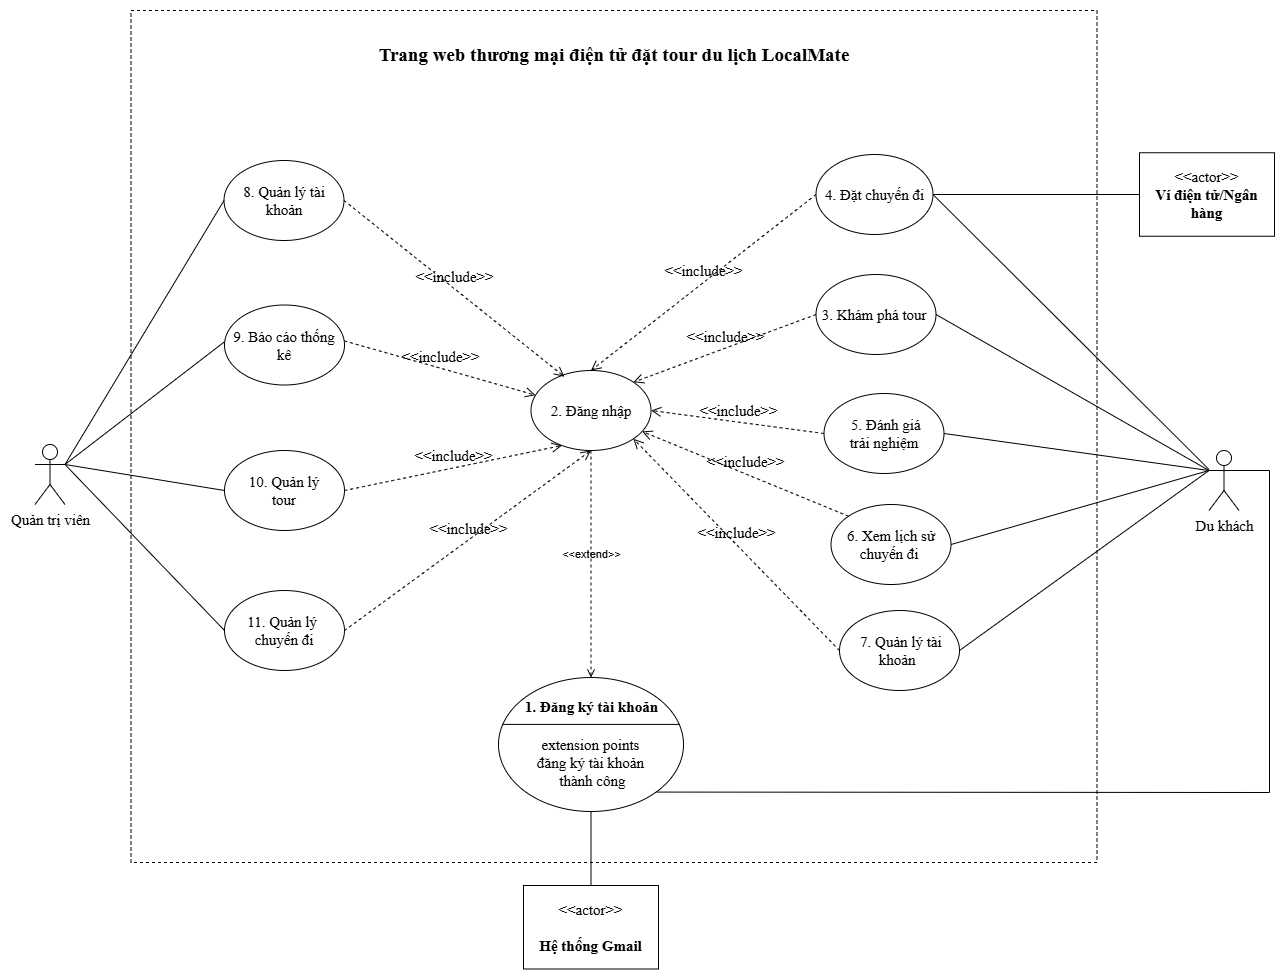

The diagram above was exported from draw.io. Its source (the exported page's mxGraphModel, read from the mxfile embedded in the PNG):
<mxGraphModel dx="2002" dy="1020" grid="1" gridSize="10" guides="1" tooltips="1" connect="1" arrows="1" fold="1" page="1" pageScale="1" pageWidth="827" pageHeight="1169" math="0" shadow="0">
  <root>
    <mxCell id="0" />
    <mxCell id="1" parent="0" />
    <mxCell id="nPgt8XxzMVgeI22xZXT9-1" parent="1" style="html=1;align=center;verticalAlign=top;rounded=0;absoluteArcSize=1;arcSize=20;dashed=1;whiteSpace=wrap;movable=0;resizable=0;rotatable=0;deletable=0;editable=0;locked=1;connectable=0;aspect=fixed;fontFamily=Times New Roman;fontSize=15;" value="" vertex="1">
      <mxGeometry height="852" width="966" x="341.5" y="210" as="geometry" />
    </mxCell>
    <mxCell id="nPgt8XxzMVgeI22xZXT9-3" parent="1" style="shape=umlActor;verticalLabelPosition=bottom;verticalAlign=top;html=1;outlineConnect=0;fontSize=15;fontFamily=Times New Roman;" value="Du khách" vertex="1">
      <mxGeometry height="60" width="30" x="1419.5" y="650" as="geometry" />
    </mxCell>
    <mxCell id="nPgt8XxzMVgeI22xZXT9-5" parent="1" style="ellipse;whiteSpace=wrap;html=1;fontSize=15;fontFamily=Times New Roman;" value="10. Quản lý &lt;br&gt;tour" vertex="1">
      <mxGeometry height="80" width="120" x="435" y="650" as="geometry" />
    </mxCell>
    <mxCell id="nPgt8XxzMVgeI22xZXT9-6" parent="1" style="ellipse;whiteSpace=wrap;html=1;fontSize=15;fontFamily=Times New Roman;" value="11. Quản lý&amp;nbsp;&lt;div&gt;chuyến đi&lt;/div&gt;" vertex="1">
      <mxGeometry height="80" width="120" x="435" y="790" as="geometry" />
    </mxCell>
    <mxCell id="nPgt8XxzMVgeI22xZXT9-7" parent="1" style="ellipse;whiteSpace=wrap;html=1;fontSize=15;fontFamily=Times New Roman;" value="2. Đăng nhập" vertex="1">
      <mxGeometry height="80" width="120" x="741.5" y="570" as="geometry" />
    </mxCell>
    <mxCell id="nPgt8XxzMVgeI22xZXT9-9" parent="1" style="html=1;shape=mxgraph.sysml.useCaseExtPt;whiteSpace=wrap;align=center;fontSize=15;fontFamily=Times New Roman;" value="&lt;br&gt;&lt;br&gt;&lt;div&gt;extension points&lt;br&gt;đăng ký tài khoản&lt;br&gt;&amp;nbsp;thành công&lt;/div&gt;" vertex="1">
      <mxGeometry height="134" width="185" x="709" y="877" as="geometry" />
    </mxCell>
    <mxCell id="nPgt8XxzMVgeI22xZXT9-10" connectable="0" parent="nPgt8XxzMVgeI22xZXT9-9" style="resizable=0;html=1;verticalAlign=middle;align=center;labelBackgroundColor=none;fontStyle=1;fontSize=15;fontFamily=Times New Roman;" value="1. Đăng ký tài khoản" vertex="1">
      <mxGeometry x="92.5" y="28.475" as="geometry" />
    </mxCell>
    <mxCell id="nPgt8XxzMVgeI22xZXT9-11" edge="1" parent="1" source="nPgt8XxzMVgeI22xZXT9-35" style="edgeStyle=none;html=1;endArrow=none;verticalAlign=bottom;rounded=0;fontSize=15;startSize=8;endSize=8;curved=1;entryX=0.5;entryY=1;entryDx=0;entryDy=0;entryPerimeter=0;exitX=0.5;exitY=0;exitDx=0;exitDy=0;fontFamily=Times New Roman;" target="nPgt8XxzMVgeI22xZXT9-9" value="">
      <mxGeometry relative="1" width="160" as="geometry">
        <mxPoint x="936.5" y="1143" as="sourcePoint" />
        <mxPoint x="714" y="1008" as="targetPoint" />
      </mxGeometry>
    </mxCell>
    <mxCell id="nPgt8XxzMVgeI22xZXT9-12" edge="1" parent="1" source="nPgt8XxzMVgeI22xZXT9-44" style="edgeStyle=none;html=1;endArrow=none;verticalAlign=bottom;rounded=0;fontSize=15;startSize=8;endSize=8;curved=1;entryX=0;entryY=0.3333333333333333;entryDx=0;entryDy=0;exitX=1;exitY=0.5;exitDx=0;exitDy=0;entryPerimeter=0;fontFamily=Times New Roman;" target="nPgt8XxzMVgeI22xZXT9-3" value="">
      <mxGeometry relative="1" width="160" as="geometry">
        <mxPoint x="1179" y="690" as="sourcePoint" />
        <mxPoint x="1439.5" y="862" as="targetPoint" />
      </mxGeometry>
    </mxCell>
    <mxCell id="nPgt8XxzMVgeI22xZXT9-13" edge="1" parent="1" source="nPgt8XxzMVgeI22xZXT9-42" style="edgeStyle=none;html=1;endArrow=none;verticalAlign=bottom;rounded=0;fontSize=15;startSize=8;endSize=8;curved=1;entryX=0;entryY=0.3333333333333333;entryDx=0;entryDy=0;exitX=1;exitY=0.5;exitDx=0;exitDy=0;entryPerimeter=0;fontFamily=Times New Roman;" target="nPgt8XxzMVgeI22xZXT9-3" value="">
      <mxGeometry relative="1" width="160" as="geometry">
        <mxPoint x="1173.5" y="830" as="sourcePoint" />
        <mxPoint x="1623.5" y="955" as="targetPoint" />
      </mxGeometry>
    </mxCell>
    <mxCell id="nPgt8XxzMVgeI22xZXT9-15" edge="1" parent="1" source="nPgt8XxzMVgeI22xZXT9-40" style="edgeStyle=none;html=1;endArrow=open;verticalAlign=bottom;dashed=1;labelBackgroundColor=none;rounded=0;fontSize=15;startSize=8;endSize=8;curved=1;exitX=0.998;exitY=0.449;exitDx=0;exitDy=0;fontFamily=Times New Roman;exitPerimeter=0;" target="nPgt8XxzMVgeI22xZXT9-7" value="&amp;lt;&amp;lt;include&amp;gt;&amp;gt;">
      <mxGeometry relative="1" width="160" as="geometry">
        <mxPoint x="558.5000000000005" y="305" as="sourcePoint" />
        <mxPoint x="881.5" y="842" as="targetPoint" />
      </mxGeometry>
    </mxCell>
    <mxCell id="nPgt8XxzMVgeI22xZXT9-16" edge="1" parent="1" source="nPgt8XxzMVgeI22xZXT9-42" style="edgeStyle=none;html=1;endArrow=open;verticalAlign=bottom;dashed=1;labelBackgroundColor=none;rounded=0;fontSize=15;startSize=8;endSize=8;curved=1;exitX=0;exitY=0;exitDx=0;exitDy=0;fontFamily=Times New Roman;" target="nPgt8XxzMVgeI22xZXT9-7" value="&amp;lt;&amp;lt;include&amp;gt;&amp;gt;">
      <mxGeometry relative="1" width="160" as="geometry">
        <mxPoint x="992.7550000000001" y="809.0959999999998" as="sourcePoint" />
        <mxPoint x="1047.5" y="844" as="targetPoint" />
      </mxGeometry>
    </mxCell>
    <mxCell id="nPgt8XxzMVgeI22xZXT9-17" edge="1" parent="1" source="nPgt8XxzMVgeI22xZXT9-44" style="edgeStyle=none;html=1;endArrow=open;verticalAlign=bottom;dashed=1;labelBackgroundColor=none;rounded=0;fontSize=15;startSize=8;endSize=8;curved=1;fontFamily=Times New Roman;exitX=0;exitY=0.5;exitDx=0;exitDy=0;entryX=1;entryY=1;entryDx=0;entryDy=0;" target="nPgt8XxzMVgeI22xZXT9-7" value="&amp;lt;&amp;lt;include&amp;gt;&amp;gt;">
      <mxGeometry relative="1" width="160" as="geometry">
        <mxPoint x="994" y="690" as="sourcePoint" />
        <mxPoint x="855.5" y="628" as="targetPoint" />
      </mxGeometry>
    </mxCell>
    <mxCell id="nPgt8XxzMVgeI22xZXT9-18" edge="1" parent="1" source="nPgt8XxzMVgeI22xZXT9-5" style="edgeStyle=none;html=1;endArrow=open;verticalAlign=bottom;dashed=1;labelBackgroundColor=none;rounded=0;fontSize=15;startSize=8;endSize=8;curved=1;exitX=1;exitY=0.5;exitDx=0;exitDy=0;fontFamily=Times New Roman;" value="&amp;lt;&amp;lt;include&amp;gt;&amp;gt;">
      <mxGeometry relative="1" width="160" as="geometry">
        <mxPoint x="531.5" y="907" as="sourcePoint" />
        <mxPoint x="772.5" y="645" as="targetPoint" />
      </mxGeometry>
    </mxCell>
    <mxCell id="nPgt8XxzMVgeI22xZXT9-19" edge="1" parent="1" source="nPgt8XxzMVgeI22xZXT9-6" style="edgeStyle=none;html=1;endArrow=open;verticalAlign=bottom;dashed=1;labelBackgroundColor=none;rounded=0;fontSize=15;startSize=8;endSize=8;curved=1;exitX=1;exitY=0.5;exitDx=0;exitDy=0;entryX=0.5;entryY=1;entryDx=0;entryDy=0;fontFamily=Times New Roman;" target="nPgt8XxzMVgeI22xZXT9-7" value="&amp;lt;&amp;lt;include&amp;gt;&amp;gt;">
      <mxGeometry relative="1" width="160" as="geometry">
        <mxPoint x="1005.5" y="368" as="sourcePoint" />
        <mxPoint x="824.5" y="567" as="targetPoint" />
      </mxGeometry>
    </mxCell>
    <mxCell id="nPgt8XxzMVgeI22xZXT9-21" edge="1" parent="1" source="nPgt8XxzMVgeI22xZXT9-29" style="endArrow=none;html=1;rounded=0;entryX=0;entryY=0.46;entryDx=0;entryDy=0;exitX=1;exitY=0.3333333333333333;exitDx=0;exitDy=0;exitPerimeter=0;fontSize=15;fontFamily=Times New Roman;entryPerimeter=0;" target="nPgt8XxzMVgeI22xZXT9-40" value="">
      <mxGeometry height="50" relative="1" width="50" as="geometry">
        <mxPoint x="275.5" y="544" as="sourcePoint" />
        <mxPoint x="441.4999999999991" y="305" as="targetPoint" />
      </mxGeometry>
    </mxCell>
    <mxCell id="nPgt8XxzMVgeI22xZXT9-22" parent="1" style="text;html=1;align=center;verticalAlign=middle;whiteSpace=wrap;rounded=0;fontStyle=1;fontSize=19;fontFamily=Times New Roman;" value="Trang web thương mại điện tử đặt tour du lịch LocalMate" vertex="1">
      <mxGeometry height="30" width="475.75" x="586.63" y="240" as="geometry" />
    </mxCell>
    <mxCell id="nPgt8XxzMVgeI22xZXT9-24" edge="1" parent="1" source="nPgt8XxzMVgeI22xZXT9-3" style="edgeStyle=none;html=1;endArrow=none;verticalAlign=bottom;rounded=0;fontSize=15;startSize=8;endSize=8;curved=0;fontFamily=Times New Roman;entryX=0.855;entryY=0.855;entryDx=0;entryDy=0;entryPerimeter=0;exitX=1;exitY=0.3333333333333333;exitDx=0;exitDy=0;exitPerimeter=0;" target="nPgt8XxzMVgeI22xZXT9-9" value="">
      <mxGeometry relative="1" width="160" as="geometry">
        <Array as="points">
          <mxPoint x="1480" y="670" />
          <mxPoint x="1480" y="992" />
        </Array>
        <mxPoint x="1460" y="992" as="sourcePoint" />
        <mxPoint x="699.5" y="303" as="targetPoint" />
      </mxGeometry>
    </mxCell>
    <mxCell id="nPgt8XxzMVgeI22xZXT9-25" parent="1" style="ellipse;whiteSpace=wrap;html=1;fontSize=15;fontFamily=Times New Roman;" value="&amp;nbsp;5. Đánh giá&lt;br&gt;trải nghiệm" vertex="1">
      <mxGeometry height="80" width="120" x="1034.5" y="593" as="geometry" />
    </mxCell>
    <mxCell id="nPgt8XxzMVgeI22xZXT9-26" edge="1" parent="1" source="nPgt8XxzMVgeI22xZXT9-25" style="edgeStyle=none;html=1;endArrow=open;verticalAlign=bottom;dashed=1;labelBackgroundColor=none;rounded=0;fontSize=15;startSize=8;endSize=8;curved=1;exitX=0;exitY=0.5;exitDx=0;exitDy=0;entryX=1;entryY=0.5;entryDx=0;entryDy=0;fontFamily=Times New Roman;" target="nPgt8XxzMVgeI22xZXT9-7" value="&amp;lt;&amp;lt;include&amp;gt;&amp;gt;">
      <mxGeometry relative="1" width="160" as="geometry">
        <mxPoint x="563.5" y="815" as="sourcePoint" />
        <mxPoint x="784.5" y="656" as="targetPoint" />
      </mxGeometry>
    </mxCell>
    <mxCell id="nPgt8XxzMVgeI22xZXT9-29" parent="1" style="shape=umlActor;verticalLabelPosition=bottom;verticalAlign=top;html=1;outlineConnect=0;fontSize=15;fontFamily=Times New Roman;" value="Quản trị viên" vertex="1">
      <mxGeometry height="60" width="30" x="245.5" y="644" as="geometry" />
    </mxCell>
    <mxCell id="nPgt8XxzMVgeI22xZXT9-30" edge="1" parent="1" source="nPgt8XxzMVgeI22xZXT9-29" style="endArrow=none;html=1;rounded=0;entryX=0;entryY=0.5;entryDx=0;entryDy=0;exitX=1;exitY=0.3333333333333333;exitDx=0;exitDy=0;exitPerimeter=0;fontSize=15;fontFamily=Times New Roman;" target="nPgt8XxzMVgeI22xZXT9-5" value="">
      <mxGeometry height="50" relative="1" width="50" as="geometry">
        <mxPoint x="314.5" y="700" as="sourcePoint" />
        <mxPoint x="489.5" y="934" as="targetPoint" />
      </mxGeometry>
    </mxCell>
    <mxCell id="nPgt8XxzMVgeI22xZXT9-31" edge="1" parent="1" source="nPgt8XxzMVgeI22xZXT9-29" style="endArrow=none;html=1;rounded=0;entryX=0;entryY=0.5;entryDx=0;entryDy=0;exitX=1;exitY=0.3333333333333333;exitDx=0;exitDy=0;exitPerimeter=0;fontSize=15;fontFamily=Times New Roman;" target="nPgt8XxzMVgeI22xZXT9-6" value="">
      <mxGeometry height="50" relative="1" width="50" as="geometry">
        <mxPoint x="268.5" y="892" as="sourcePoint" />
        <mxPoint x="447.5" y="882" as="targetPoint" />
      </mxGeometry>
    </mxCell>
    <mxCell id="nPgt8XxzMVgeI22xZXT9-32" edge="1" parent="1" source="nPgt8XxzMVgeI22xZXT9-25" style="edgeStyle=none;html=1;endArrow=none;verticalAlign=bottom;rounded=0;fontSize=15;startSize=8;endSize=8;curved=1;entryX=0;entryY=0.3333333333333333;entryDx=0;entryDy=0;exitX=1;exitY=0.5;exitDx=0;exitDy=0;entryPerimeter=0;fontFamily=Times New Roman;" target="nPgt8XxzMVgeI22xZXT9-3" value="">
      <mxGeometry relative="1" width="160" as="geometry">
        <mxPoint x="1145.5" y="531" as="sourcePoint" />
        <mxPoint x="1416.5" y="753" as="targetPoint" />
      </mxGeometry>
    </mxCell>
    <mxCell id="nPgt8XxzMVgeI22xZXT9-35" parent="1" style="html=1;align=center;verticalAlign=middle;dashed=0;whiteSpace=wrap;fontSize=15;fontFamily=Times New Roman;" value="&amp;lt;&amp;lt;actor&amp;gt;&amp;gt;&lt;br&gt;&lt;br&gt;&lt;b&gt;Hệ thống Gmail&lt;/b&gt;" vertex="1">
      <mxGeometry height="83.5" width="135" x="734" y="1085" as="geometry" />
    </mxCell>
    <mxCell id="nPgt8XxzMVgeI22xZXT9-36" edge="1" parent="1" source="nPgt8XxzMVgeI22xZXT9-7" style="html=1;verticalAlign=bottom;labelBackgroundColor=none;endArrow=open;endFill=0;dashed=1;rounded=0;exitX=0.5;exitY=1;exitDx=0;exitDy=0;entryX=0.5;entryY=0;entryDx=0;entryDy=0;entryPerimeter=0;" target="nPgt8XxzMVgeI22xZXT9-9" value="&amp;lt;&amp;lt;extend&amp;gt;&amp;gt;">
      <mxGeometry relative="1" width="160" x="-0.0026" as="geometry">
        <mxPoint as="offset" />
        <mxPoint x="928.5" y="886" as="sourcePoint" />
        <mxPoint x="714" y="874" as="targetPoint" />
      </mxGeometry>
    </mxCell>
    <mxCell id="nPgt8XxzMVgeI22xZXT9-37" parent="1" style="ellipse;whiteSpace=wrap;html=1;fontSize=15;fontFamily=Times New Roman;" value="3.&amp;nbsp;&lt;span style=&quot;color: light-dark(rgb(0, 0, 0), rgb(255, 255, 255)); background-color: transparent;&quot;&gt;Khám phá tour&lt;/span&gt;&lt;span style=&quot;color: light-dark(rgb(0, 0, 0), rgb(255, 255, 255)); background-color: transparent;&quot;&gt;&amp;nbsp;&lt;/span&gt;" vertex="1">
      <mxGeometry height="80" width="120" x="1026.5" y="474" as="geometry" />
    </mxCell>
    <mxCell id="nPgt8XxzMVgeI22xZXT9-38" edge="1" parent="1" source="nPgt8XxzMVgeI22xZXT9-37" style="edgeStyle=none;html=1;endArrow=none;verticalAlign=bottom;rounded=0;fontSize=15;startSize=8;endSize=8;curved=1;entryX=0;entryY=0.3333333333333333;entryDx=0;entryDy=0;entryPerimeter=0;fontFamily=Times New Roman;exitX=1;exitY=0.5;exitDx=0;exitDy=0;" target="nPgt8XxzMVgeI22xZXT9-3" value="">
      <mxGeometry relative="1" width="160" as="geometry">
        <mxPoint x="1124.5" y="407" as="sourcePoint" />
        <mxPoint x="1527.5" y="557" as="targetPoint" />
      </mxGeometry>
    </mxCell>
    <mxCell id="nPgt8XxzMVgeI22xZXT9-39" edge="1" parent="1" source="nPgt8XxzMVgeI22xZXT9-37" style="edgeStyle=none;html=1;endArrow=open;verticalAlign=bottom;dashed=1;labelBackgroundColor=none;rounded=0;fontSize=15;startSize=8;endSize=8;curved=1;exitX=0;exitY=0.5;exitDx=0;exitDy=0;entryX=1;entryY=0;entryDx=0;entryDy=0;fontFamily=Times New Roman;" target="nPgt8XxzMVgeI22xZXT9-7" value="&amp;lt;&amp;lt;include&amp;gt;&amp;gt;">
      <mxGeometry relative="1" width="160" as="geometry">
        <mxPoint x="981.5" y="491" as="sourcePoint" />
        <mxPoint x="839.5" y="561" as="targetPoint" />
      </mxGeometry>
    </mxCell>
    <mxCell id="nPgt8XxzMVgeI22xZXT9-40" parent="1" style="ellipse;whiteSpace=wrap;html=1;fontSize=15;fontFamily=Times New Roman;" value="9. Báo cáo thống kê" vertex="1">
      <mxGeometry height="80" width="120" x="435" y="504.5" as="geometry" />
    </mxCell>
    <mxCell id="nPgt8XxzMVgeI22xZXT9-42" parent="1" style="ellipse;whiteSpace=wrap;html=1;fontSize=15;fontFamily=Times New Roman;" value="6. Xem lịch sử chuyến đi&amp;nbsp;" vertex="1">
      <mxGeometry height="80" width="120" x="1041.5" y="704" as="geometry" />
    </mxCell>
    <mxCell id="nPgt8XxzMVgeI22xZXT9-43" edge="1" parent="1" style="edgeStyle=orthogonalEdgeStyle;rounded=0;orthogonalLoop=1;jettySize=auto;html=1;exitX=0.5;exitY=1;exitDx=0;exitDy=0;">
      <mxGeometry relative="1" as="geometry">
        <mxPoint x="1086.5" y="1015" as="sourcePoint" />
        <mxPoint x="1086.5" y="1015" as="targetPoint" />
      </mxGeometry>
    </mxCell>
    <mxCell id="nPgt8XxzMVgeI22xZXT9-44" parent="1" style="ellipse;whiteSpace=wrap;html=1;fontSize=15;fontFamily=Times New Roman;" value="&lt;div&gt;&lt;span style=&quot;background-color: transparent; color: light-dark(rgb(0, 0, 0), rgb(255, 255, 255));&quot;&gt;&amp;nbsp;7.&amp;nbsp;&lt;/span&gt;&lt;span style=&quot;background-color: transparent; color: light-dark(rgb(0, 0, 0), rgb(255, 255, 255));&quot;&gt;Quản lý tài khoản&lt;/span&gt;&lt;span style=&quot;background-color: transparent; color: light-dark(rgb(0, 0, 0), rgb(255, 255, 255));&quot;&gt;&amp;nbsp;&lt;/span&gt;&lt;/div&gt;" vertex="1">
      <mxGeometry height="80" width="120" x="1050" y="810" as="geometry" />
    </mxCell>
    <mxCell id="nPgt8XxzMVgeI22xZXT9-45" parent="1" style="ellipse;whiteSpace=wrap;html=1;fontSize=15;fontFamily=Times New Roman;" value="4.&amp;nbsp;&lt;span style=&quot;color: light-dark(rgb(0, 0, 0), rgb(255, 255, 255)); background-color: transparent;&quot;&gt;Đặt chuyến đi&lt;/span&gt;" vertex="1">
      <mxGeometry height="80" width="117" x="1026.5" y="354" as="geometry" />
    </mxCell>
    <mxCell id="nPgt8XxzMVgeI22xZXT9-46" parent="1" style="ellipse;whiteSpace=wrap;html=1;fontSize=15;fontFamily=Times New Roman;" value="8. Quản lý tài khoản" vertex="1">
      <mxGeometry height="80" width="120" x="434.5" y="360" as="geometry" />
    </mxCell>
    <mxCell id="nPgt8XxzMVgeI22xZXT9-47" edge="1" parent="1" source="nPgt8XxzMVgeI22xZXT9-45" style="edgeStyle=none;html=1;endArrow=none;verticalAlign=bottom;rounded=0;fontSize=15;startSize=8;endSize=8;curved=1;fontFamily=Times New Roman;exitX=1;exitY=0.5;exitDx=0;exitDy=0;" value="">
      <mxGeometry relative="1" width="160" as="geometry">
        <mxPoint x="1156.5" y="459" as="sourcePoint" />
        <mxPoint x="1419.5" y="669" as="targetPoint" />
      </mxGeometry>
    </mxCell>
    <mxCell id="nPgt8XxzMVgeI22xZXT9-48" edge="1" parent="1" source="nPgt8XxzMVgeI22xZXT9-45" style="edgeStyle=none;html=1;endArrow=open;verticalAlign=bottom;dashed=1;labelBackgroundColor=none;rounded=0;fontSize=15;startSize=8;endSize=8;curved=1;exitX=0;exitY=0.5;exitDx=0;exitDy=0;entryX=0.5;entryY=0;entryDx=0;entryDy=0;fontFamily=Times New Roman;" target="nPgt8XxzMVgeI22xZXT9-7" value="&amp;lt;&amp;lt;include&amp;gt;&amp;gt;">
      <mxGeometry relative="1" width="160" as="geometry">
        <mxPoint x="1036.5" y="459" as="sourcePoint" />
        <mxPoint x="853.5" y="592" as="targetPoint" />
      </mxGeometry>
    </mxCell>
    <mxCell id="nPgt8XxzMVgeI22xZXT9-49" edge="1" parent="1" source="nPgt8XxzMVgeI22xZXT9-29" style="edgeStyle=none;html=1;endArrow=none;verticalAlign=bottom;rounded=0;fontSize=15;startSize=8;endSize=8;curved=1;entryX=0;entryY=0.5;entryDx=0;entryDy=0;fontFamily=Times New Roman;exitX=1;exitY=0.3333333333333333;exitDx=0;exitDy=0;exitPerimeter=0;" target="nPgt8XxzMVgeI22xZXT9-46" value="">
      <mxGeometry relative="1" width="160" as="geometry">
        <mxPoint x="276.5" y="545" as="sourcePoint" />
        <mxPoint x="441.5" y="505" as="targetPoint" />
      </mxGeometry>
    </mxCell>
    <mxCell id="nPgt8XxzMVgeI22xZXT9-50" edge="1" parent="1" source="nPgt8XxzMVgeI22xZXT9-46" style="edgeStyle=none;html=1;endArrow=open;verticalAlign=bottom;dashed=1;labelBackgroundColor=none;rounded=0;fontSize=15;startSize=8;endSize=8;curved=1;exitX=1;exitY=0.5;exitDx=0;exitDy=0;entryX=0.279;entryY=0.078;entryDx=0;entryDy=0;fontFamily=Times New Roman;entryPerimeter=0;" target="nPgt8XxzMVgeI22xZXT9-7" value="&amp;lt;&amp;lt;include&amp;gt;&amp;gt;">
      <mxGeometry relative="1" width="160" as="geometry">
        <mxPoint x="561.5" y="505" as="sourcePoint" />
        <mxPoint x="756.5" y="605" as="targetPoint" />
      </mxGeometry>
    </mxCell>
    <mxCell id="ewNBDEmwsSrBJlR7j9P8-1" parent="1" style="html=1;align=center;verticalAlign=middle;dashed=0;whiteSpace=wrap;fontSize=15;fontFamily=Times New Roman;" value="&amp;lt;&amp;lt;actor&amp;gt;&amp;gt;&lt;br&gt;&lt;b&gt;Ví điện tử/Ngân hàng&lt;/b&gt;" vertex="1">
      <mxGeometry height="83.5" width="135" x="1350" y="352.25" as="geometry" />
    </mxCell>
    <mxCell id="ewNBDEmwsSrBJlR7j9P8-2" edge="1" parent="1" source="nPgt8XxzMVgeI22xZXT9-45" style="edgeStyle=none;html=1;endArrow=none;verticalAlign=bottom;rounded=0;fontSize=15;startSize=8;endSize=8;curved=1;exitX=1;exitY=0.5;exitDx=0;exitDy=0;fontFamily=Times New Roman;" target="ewNBDEmwsSrBJlR7j9P8-1" value="">
      <mxGeometry relative="1" width="160" as="geometry">
        <mxPoint x="1182" y="875" as="sourcePoint" />
        <mxPoint x="1430" y="680" as="targetPoint" />
      </mxGeometry>
    </mxCell>
  </root>
</mxGraphModel>